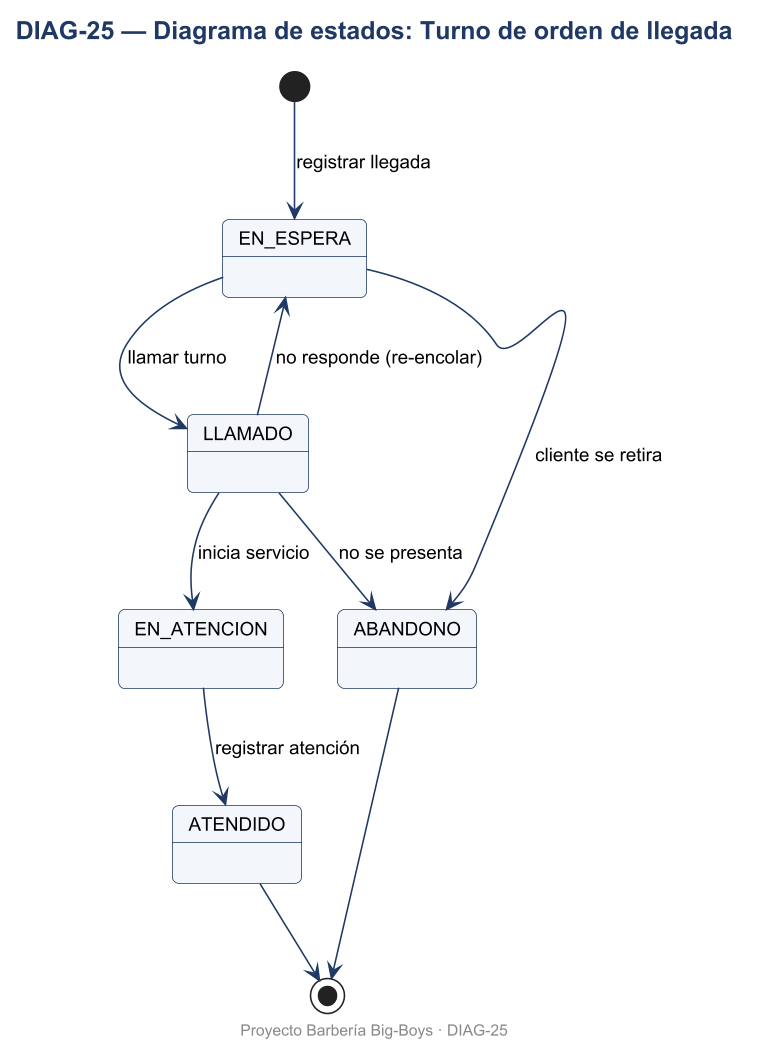

The diagram above was rendered by PlantUML. Its source (embedded in the PNG):
@startuml DIAG-25
skinparamlocked dpi 150
skinparam defaultFontName Arial
skinparam defaultFontSize 12
skinparam shadowing false
skinparam roundcorner 8
skinparam titleFontSize 16
skinparam titleFontStyle bold
skinparam titleFontColor #1F3864
skinparam ArrowColor #1F3864
skinparam BorderColor #1F3864
skinparam BackgroundColor #FFFFFF
skinparam class {
  BackgroundColor #F3F6FB
  HeaderBackgroundColor #DCE6F2
  BorderColor #1F3864
}
skinparam usecase {
  BackgroundColor #F3F6FB
  BorderColor #1F3864
}
skinparam actorBorderColor #1F3864
skinparam packageBorderColor #1F3864
skinparam componentBackgroundColor #F3F6FB
skinparam nodeBackgroundColor #F7F7F7
skinparam databaseBackgroundColor #FFF4D6
skinparam activityBackgroundColor #F3F6FB
skinparam activityBorderColor #1F3864
skinparam stateBackgroundColor #F3F6FB
skinparam stateBorderColor #1F3864
skinparam sequenceParticipantBackgroundColor #F3F6FB
skinparam sequenceLifeLineBorderColor #8899AA
skinparam noteBackgroundColor #FFF9E6
skinparam noteBorderColor #C9A227

title DIAG-25 — Diagrama de estados: Turno de orden de llegada
[*] --> EN_ESPERA : registrar llegada
EN_ESPERA --> LLAMADO : llamar turno
LLAMADO --> EN_ATENCION : inicia servicio
LLAMADO --> EN_ESPERA : no responde (re-encolar)
EN_ATENCION --> ATENDIDO : registrar atención
EN_ESPERA --> ABANDONO : cliente se retira
LLAMADO --> ABANDONO : no se presenta
ATENDIDO --> [*]
ABANDONO --> [*]

footer Proyecto Barbería Big-Boys · DIAG-25
@enduml